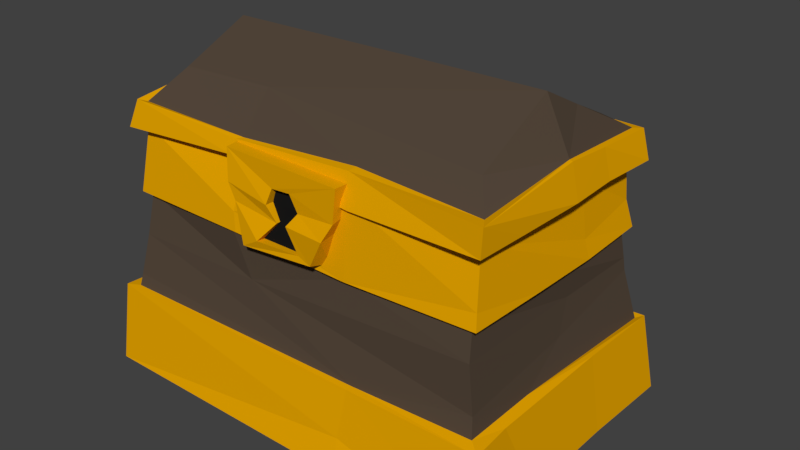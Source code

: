 # Source: Chest01.blend  (saved by Blender 2.78.0; exported with 4.5.12 LTS)
import bpy
from mathutils import Matrix  # noqa: F401  (used for matrix-valued properties, if any)

bpy.ops.wm.read_factory_settings(use_empty=True)
scene = bpy.context.scene
scene.name = 'Scene'

# ---- collections
col_collection_1 = bpy.data.collections.new('Collection 1'); scene.collection.children.link(col_collection_1)

# ---- materials (node trees are filled in below, after node groups)
mat_chest01mat01 = bpy.data.materials.new('Chest01Mat01')
mat_chest01mat01.alpha_threshold = 0.0
mat_chest01mat01.use_transparent_shadow = False
mat_chest01mat01.diffuse_color = (0.8, 0.3789, 0.0, 1.0)
mat_chest01mat01.specular_color = (1.0, 0.5737, 0.04538)
mat_chest01mat01.roughness = 0.5
mat_chest01mat01.specular_intensity = 1.0
mat_chest01mat02 = bpy.data.materials.new('Chest01Mat02')
mat_chest01mat02.alpha_threshold = 0.0
mat_chest01mat02.use_transparent_shadow = False
mat_chest01mat02.diffuse_color = (0.08865, 0.06289, 0.04359, 1.0)
mat_chest01mat02.roughness = 0.5
mat_blkmat = bpy.data.materials.new('BlkMat')
mat_blkmat.alpha_threshold = 0.0
mat_blkmat.use_transparent_shadow = False
mat_blkmat.diffuse_color = (0.01002, 0.01002, 0.01002, 1.0)
mat_blkmat.roughness = 0.5
mat_blkmat.specular_intensity = 0.0

# ---- material node trees

# ---- world
world_world = bpy.data.worlds.new('World'); scene.world = world_world
world_world.color = (0.05088, 0.05088, 0.05088)
world_world.use_sun_shadow = False
world_world.sun_shadow_jitter_overblur = 0.0
world_world.cycles.sampling_method = 'MANUAL'

# ---- meshes
me_cube_001 = bpy.data.meshes.new('Cube.001')
me_cube_001.from_pydata([(0.08215, 0.3659, 0.2218), (-0.08049, 0.371, 0.2217), (0.1314, 0.5284, 0.2034), (-0.1314, 0.5284, 0.2034), (0.04506, 0.383, 0.2592), (-0.04506, 0.383, 0.2668), (0.01945, 0.4845, 0.2486), (-0.02095, 0.4817, 0.2486), (0.07211, 0.3727, 0.2602), (-0.08278, 0.3613, 0.2643), (0.1268, 0.5274, 0.2527), (-0.1292, 0.5268, 0.2451), (-0.1068, 0.4338, 0.2126), (0.1045, 0.4374, 0.2141), (-0.1068, 0.4353, 0.2539), (0.1038, 0.4295, 0.2658), (-0.01072, 0.4217, 0.2508), (0.01796, 0.4281, 0.2592), (-0.1191, 0.4678, 0.208), (0.1177, 0.4697, 0.209), (-0.1219, 0.4672, 0.2541), (0.119, 0.4618, 0.2527), (-0.029, 0.4521, 0.2567), (0.03627, 0.4531, 0.2477), (0.04071, 0.3821, 0.2493), (-0.04506, 0.3821, 0.25), (0.01945, 0.4845, 0.2375), (-0.02095, 0.4817, 0.2368), (-0.029, 0.4521, 0.2392), (0.03627, 0.4531, 0.2423), (-0.01072, 0.4217, 0.2429), (0.01796, 0.4269, 0.246), (0.3582, 0.4867, 0.1976), (0.3528, 0.4923, -0.2014), (-0.3551, 0.4884, 0.2027), (0.3446, 0.6693, 0.00367), (-0.3267, 0.6634, 0.01052), (-0.3531, 0.4841, -0.001322), (0.3523, 0.4871, 9.608e-05), (0.3803, 0.5489, -0.2177), (0.3833, 0.5418, 0.2136), (-0.3838, 0.5471, -0.2097), (-0.3768, 0.5379, 0.2111), (0.3906, 0.5661, 0.0002138), (-0.3804, 0.5708, -0.001018), (0.3915, 0.5451, -0.2383), (0.4111, 0.4929, -0.2299), (-0.3951, 0.5411, -0.2247), (-0.4012, 0.4931, -0.2353), (-0.4124, 0.4959, 8.14e-05), (0.4117, 0.4968, 0.0003008), (0.3973, 0.4904, 0.2395), (-0.4088, 0.4865, 0.2341), (0.3968, 0.5646, 0.0002236), (-0.3908, 0.569, -0.001437), (-0.1805, 0.5834, 0.06218), (-0.1793, 0.5825, -0.05776), (0.1806, 0.5844, -0.0666), (0.1808, 0.5829, 0.05499), (0.3421, 0.5826, 0.1643), (-0.3546, 0.488, -0.1875), (0.3561, 0.4879, 0.1168), (0.3525, 0.4902, -0.08621), (0.3273, 0.5361, -0.003277), (0.3489, 0.5833, -0.1631), (-0.333, 0.5755, -0.1589), (-0.3808, 0.5595, -0.09423), (-0.3791, 0.5531, 0.1183), (-0.4083, 0.4944, -0.09939), (0.4039, 0.4932, 0.1388), (-0.4107, 0.494, 0.1234), (0.4086, 0.4976, -0.1033), (0.3992, 0.5439, 0.2382), (-0.3927, 0.5415, 0.2224), (-0.394, 0.5568, -0.1011), (0.3961, 0.5561, -0.1003), (0.2534, 0.5521, -0.1155), (-0.3225, 0.5353, -0.0004034), (0.3241, 0.5276, 0.1657), (-0.009245, 0.579, -0.16), (-0.1173, 0.4909, -0.1951), (0.1184, 0.487, -0.1968), (0.1166, 0.4746, 0.2038), (-0.1117, 0.4975, 0.1942), (0.07832, 0.6673, 0.00544), (-0.125, 0.5392, -0.2108), (0.1156, 0.5557, -0.2102), (0.1287, 0.5501, 0.2054), (-0.1231, 0.5337, 0.2103), (-0.1354, 0.4976, -0.2376), (0.1396, 0.4968, -0.239), (0.1388, 0.4877, 0.2394), (-0.139, 0.5029, 0.2278), (0.128, 0.5545, -0.2281), (0.128, 0.5478, 0.222), (-0.1349, 0.5312, 0.2187), (-0.05847, 0.5792, -0.06706), (0.3506, 0.625, -0.07934), (-0.1328, 0.6019, 0.1384), (-0.1292, 0.5455, -0.2214), (0.06006, 0.5827, -0.06007), (-0.06207, 0.5815, 0.05779), (0.05546, 0.5802, 0.06302), (0.1028, 0.5133, 0.1742), (-0.1043, 0.5303, 0.1642), (-0.2534, 0.557, 0.1153), (-0.1094, 0.5241, -0.1689), (-0.2523, 0.5531, -0.1162), (0.1091, 0.5232, -0.1675), (0.2552, 0.5551, 0.118), (-0.3265, 0.5271, 0.1697), (-0.3917, 0.5541, 0.1184), (0.3264, 0.53, -0.1106), (-0.3281, 0.6297, -0.06744), (0.3506, 0.625, -0.07934), (-0.3328, 0.5975, 0.1463), (-0.3249, 0.5245, -0.1674), (-0.294, 0.4925, 0.1346), (-0.4296, -4.425e-08, -0.2716), (-0.2935, 0.4902, -0.1351), (0.2939, 0.4916, 0.1341), (0.4376, -4.781e-08, -0.2934), (0.2938, 0.4917, -0.1357), (-0.3875, 0.3582, -0.2351), (-0.4097, 0.1614, -0.2637), (0.4146, 0.1597, -0.2766), (0.3892, 0.3598, 0.2323), (0.4199, 0.1617, 0.2611), (-0.3906, 0.1685, 0.2657), (-0.375, 0.359, 0.2225), (-0.3753, 0.3592, -0.2227), (-0.3903, 0.1578, -0.2507), (0.375, 0.3591, -0.2228), (0.4028, 0.1569, -0.2616), (0.3752, 0.359, 0.2226), (0.3943, 0.168, 0.2407), (-0.3798, 0.4913, 0.2127), (-0.3443, 0.106, 0.1523), (-0.3424, 0.1116, -0.1568), (0.3431, 0.104, -0.156), (0.3381, 0.114, 0.1574), (0.3342, 0.3851, -0.1472), (0.3262, 0.3904, 0.1535), (-0.3326, 0.3915, 0.1514), (-0.3292, 0.3924, -0.1469), (-0.3792, 0.4956, -0.2106), (0.3795, 0.4946, -0.2104), (-0.4405, -1.573e-08, -0.09657), (-0.3932, 0.359, 0.2333), (-0.4195, 0.09289, -0.273), (-0.1487, -4.896e-08, -0.3005), (0.4313, -1.677e-08, -0.1029), (0.431, 4.643e-08, 0.285), (0.1372, 4.791e-08, 0.294), (-0.4304, 4.79e-08, 0.294), (-0.4167, 0.1675, 0.2775), (0.3961, 0.3569, -0.07935), (0.3971, 0.3619, 0.07162), (0.1315, 0.3596, -0.2379), (-0.4167, 0.1501, -0.08524), (-0.3938, 0.3561, 0.07797), (-0.3933, 0.3646, -0.08012), (-0.3898, 0.1915, 0.2581), (-0.3815, 0.2741, 0.2391), (-0.381, 0.2759, -0.2379), (-0.3913, 0.1921, -0.2474), (0.3814, 0.2902, -0.2339), (0.3839, 0.265, -0.2365), (0.3797, 0.301, 0.2336), (0.3878, 0.205, 0.232), (0.1252, 0.3528, 0.2265), (-0.1322, 0.3649, 0.2411), (0.3932, 0.1674, 0.08234), (0.38, 0.3603, 0.02457), (0.1437, 0.1489, -0.2682), (0.1253, 0.3574, -0.226), (-0.4046, 0.1539, -0.08465), (-0.376, 0.3555, 0.07352), (-0.3776, 0.3635, -0.07311), (-0.2967, 0.4934, 0.0457), (-0.298, 0.4847, -0.04387), (-0.1125, 0.4989, -0.1402), (0.1154, 0.477, -0.1558), (0.2982, 0.4938, -0.04765), (0.2962, 0.4973, 0.04265), (0.1032, 0.499, 0.1598), (-0.1012, 0.5098, 0.1591), (-0.3395, 0.1082, 0.04679), (-0.3436, 0.1042, -0.05137), (-0.1133, 0.1075, -0.1573), (0.1089, 0.1085, -0.1631), (0.3455, 0.1051, -0.05526), (0.3465, 0.1065, 0.05212), (0.1186, 0.1153, 0.1524), (-0.1273, 0.1049, 0.1428), (-0.1231, 0.3805, -0.1461), (0.1064, 0.3973, -0.1491), (0.1009, 0.3933, 0.1533), (-0.1115, 0.387, 0.152), (-0.3302, 0.3893, 0.04986), (-0.3279, 0.3874, -0.05385), (0.3266, 0.3912, -0.04456), (0.3321, 0.3869, 0.04541), (0.1291, 0.5043, 0.2307), (-0.1311, 0.4961, 0.2042), (0.3746, 0.4986, -0.0753), (0.3748, 0.4908, 0.05935), (0.1255, 0.4963, -0.2098), (-0.3768, 0.4998, 0.07212), (-0.3764, 0.4995, -0.07581), (-0.3793, 0.4428, -0.2169), (0.3813, 0.4128, -0.2211), (0.3926, 0.358, -0.2323), (0.3847, 0.3902, 0.2256), (0.1163, 0.1134, -0.0603), (0.1157, 0.1164, 0.04586), (-0.1211, 0.1095, -0.06133), (-0.1254, 0.1044, 0.04688), (-0.3915, 0.1894, -0.04012), (-0.3811, 0.2904, -0.07676), (0.1375, 0.247, -0.2455), (0.3843, 0.2261, -0.02071), (0.3773, 0.2908, -0.04886), (0.1474, 0.1629, 0.248), (-0.09804, 0.2756, 0.2369), (-0.4324, 1.545e-08, 0.09484), (-0.4253, 0.07664, 0.1049), (-0.4265, 0.06681, -0.09652), (0.1516, -4.819e-08, -0.2958), (-0.1308, 0.05563, -0.2894), (0.1437, 0.1489, -0.2763), (0.4313, 1.747e-08, 0.1072), (0.4129, 0.1628, -0.09169), (0.4118, 0.1604, 0.1727), (0.1343, 0.06258, 0.2747), (0.1445, 0.1606, 0.2592), (-0.1519, -1.639e-08, -0.1006), (-0.1433, 1.862e-08, 0.1143), (0.1473, -1.67e-08, -0.1025), (0.1394, 1.477e-08, 0.09068), (0.1248, 0.3532, 0.2379), (-0.122, 0.3664, 0.2461), (-0.1296, 0.4028, 0.24), (0.3869, 0.3935, -0.0771), (0.3773, 0.4954, 0.2108), (-0.1325, 0.4181, -0.238), (-0.1335, 0.4976, -0.2094), (-0.3824, 0.4186, 0.07895), (-0.3828, 0.4349, -0.07784)], [], [(18, 3, 2, 19), (16, 5, 25, 30), (12, 1, 9, 14), (1, 0, 8, 9), (19, 2, 10, 21), (2, 3, 11, 10), (4, 5, 9, 8), (7, 6, 10, 11), (22, 7, 11, 20), (17, 4, 8, 15), (23, 17, 15, 21), (5, 16, 14, 9), (0, 13, 15, 8), (18, 12, 14, 20), (23, 6, 26, 29), (1, 12, 13, 0), (3, 18, 20, 11), (6, 23, 21, 10), (16, 22, 20, 14), (13, 19, 21, 15), (17, 23, 29, 31), (12, 18, 19, 13), (28, 29, 26, 27), (25, 24, 31, 30), (30, 31, 29, 28), (6, 7, 27, 26), (22, 16, 30, 28), (4, 17, 31, 24), (7, 22, 28, 27), (5, 4, 24, 25), (76, 109, 57), (81, 90, 46, 33), (105, 107, 55), (76, 57, 100), (105, 55, 101), (102, 57, 58), (98, 35, 84), (97, 114, 64, 79), (113, 97, 79, 65), (36, 84, 97, 113), (84, 35, 114, 97), (87, 98, 88), (40, 59, 98, 87), (86, 79, 64, 39), (85, 79, 86), (41, 65, 79, 85), (66, 113, 65, 41), (115, 98, 84, 36), (98, 59, 35), (40, 87, 94, 72), (87, 88, 95, 94), (88, 42, 73, 95), (41, 85, 99, 47), (85, 86, 93, 99), (86, 39, 45, 93), (80, 89, 90, 81), (60, 48, 89, 80), (83, 92, 52, 34), (89, 99, 93, 90), (48, 47, 99, 89), (92, 95, 73, 52), (91, 94, 95, 92), (51, 72, 94, 91), (70, 111, 54, 49), (82, 91, 92, 83), (32, 51, 91, 82), (60, 68, 48), (102, 100, 57), (55, 56, 96), (96, 100, 102), (55, 96, 101), (101, 96, 102), (109, 102, 58), (109, 105, 101, 102), (32, 82, 103, 78), (78, 103, 109), (82, 83, 104, 103), (103, 104, 105, 109), (83, 34, 110, 104), (104, 110, 105), (107, 96, 56), (107, 76, 100, 96), (60, 80, 106, 116), (116, 106, 107), (80, 81, 108, 106), (106, 108, 76, 107), (81, 33, 112, 108), (108, 112, 76), (109, 58, 57), (38, 61, 78, 63), (63, 78, 109), (61, 32, 78), (34, 37, 77, 110), (110, 77, 107, 105), (39, 43, 75, 45), (43, 53, 75), (37, 49, 68, 60), (34, 70, 49, 37), (34, 52, 70), (62, 71, 50, 38), (42, 67, 111, 73), (67, 44, 54, 111), (43, 72, 53), (43, 40, 72), (46, 45, 75, 71), (75, 53, 50, 71), (72, 51, 69), (50, 53, 72, 69), (49, 54, 74, 68), (68, 74, 47, 48), (52, 73, 111, 70), (33, 46, 71, 62), (61, 69, 51, 32), (44, 66, 74, 54), (66, 41, 47, 74), (38, 50, 69, 61), (33, 62, 112), (62, 38, 63, 112), (112, 63, 109, 76), (44, 36, 113, 66), (43, 35, 59, 40), (43, 114, 35), (39, 64, 114, 43), (67, 115, 36, 44), (42, 115, 67), (107, 56, 55), (37, 60, 116, 77), (77, 116, 107), (88, 98, 115, 42), (90, 93, 45, 46), (207, 146, 211), (242, 204, 136), (239, 231, 152, 153), (183, 201, 202, 184), (227, 159, 124, 149), (224, 171, 129, 163), (222, 173, 134, 168), (220, 175, 132, 166), (219, 178, 130, 164), (217, 187, 137, 194), (122, 141, 201, 183), (184, 202, 142, 120), (180, 200, 144, 119), (179, 199, 200, 180), (117, 143, 199, 179), (186, 198, 143, 117), (185, 197, 198, 186), (120, 142, 197, 185), (182, 196, 141, 122), (181, 195, 196, 182), (119, 144, 195, 181), (196, 190, 139, 141), (195, 189, 190, 196), (144, 138, 189, 195), (198, 194, 137, 143), (197, 193, 194, 198), (142, 140, 193, 197), (200, 188, 138, 144), (199, 187, 188, 200), (143, 137, 187, 199), (192, 215, 193, 140), (215, 217, 194, 193), (139, 190, 214, 191), (191, 214, 215, 192), (190, 189, 216, 214), (214, 216, 217, 215), (189, 138, 188, 216), (216, 188, 187, 217), (185, 203, 244, 120), (186, 204, 203, 185), (117, 136, 204, 186), (183, 205, 146, 122), (184, 206, 205, 183), (120, 244, 206, 184), (181, 246, 145, 119), (182, 207, 246, 181), (122, 146, 207, 182), (179, 208, 136, 117), (180, 209, 208, 179), (119, 145, 209, 180), (240, 170, 134, 126), (241, 171, 170, 240), (148, 129, 171, 241), (156, 173, 132, 212), (157, 173, 156), (126, 134, 173, 157), (158, 175, 130, 123), (212, 132, 175, 158), (160, 177, 129, 148), (161, 178, 177, 160), (123, 130, 178, 161), (176, 218, 165, 131), (218, 219, 164, 165), (128, 162, 218, 176), (162, 163, 219, 218), (163, 129, 177), (163, 177, 178, 219), (174, 167, 133), (174, 220, 166, 167), (131, 165, 174), (165, 164, 220, 174), (164, 130, 175, 220), (172, 221, 169, 135), (221, 222, 168, 169), (133, 167, 221, 172), (167, 166, 222, 221), (166, 132, 173, 222), (128, 223, 162), (223, 224, 163, 162), (135, 169, 223), (169, 168, 224, 223), (168, 134, 170, 224), (224, 170, 171), (159, 176, 131, 124), (155, 128, 176, 159), (147, 227, 149, 118), (154, 155, 226, 225), (225, 226, 227, 147), (226, 155, 159, 227), (230, 174, 133, 125), (124, 131, 174, 230), (228, 230, 125, 121), (118, 149, 229, 150), (150, 229, 230, 228), (149, 124, 229), (229, 124, 230), (233, 172, 135, 127), (232, 172, 233), (125, 133, 172, 232), (231, 233, 127, 152), (121, 125, 232, 151), (151, 232, 233, 231), (235, 223, 128, 155), (127, 135, 223, 235), (152, 234, 153), (153, 234, 154), (152, 127, 235, 234), (234, 235, 155, 154), (202, 192, 140, 142), (201, 191, 192, 202), (141, 139, 191, 201), (225, 237, 153, 154), (237, 239, 153), (118, 150, 236, 147), (147, 236, 237, 225), (150, 228, 238, 236), (236, 238, 239, 237), (228, 121, 151, 238), (238, 151, 231, 239), (241, 242, 136, 148), (126, 213, 240), (213, 244, 203, 240), (240, 203, 242, 241), (203, 204, 242), (157, 213, 126), (157, 244, 213), (212, 211, 243, 156), (156, 243, 244, 157), (211, 146, 205, 243), (243, 205, 206, 244), (158, 207, 211, 212), (123, 210, 245, 158), (210, 145, 246, 245), (245, 246, 207, 158), (161, 248, 210, 123), (248, 209, 145, 210), (148, 247, 160), (160, 247, 248, 161), (148, 136, 208, 247), (247, 208, 209, 248)])
me_cube_001.polygons.foreach_set('material_index', [0, 0, 0, 0, 0, 0, 0, 0, 0, 0, 0, 0, 0, 0, 0, 0, 0, 0, 0, 0, 0, 0, 2, 2, 2, 0, 0, 0, 0, 0, 1, 0, 1, 1, 1, 1, 1, 1, 1, 1, 1, 1, 1, 1, 1, 1, 1, 1, 1, 0, 0, 0, 0, 0, 0, 0, 0, 0, 0, 0, 0, 0, 0, 0, 0, 0, 0, 1, 1, 1, 1, 1, 1, 1, 0, 1, 0, 1, 0, 1, 1, 1, 0, 1, 0, 1, 0, 1, 1, 0, 1, 0, 0, 1, 0, 0, 0, 0, 0, 0, 0, 0, 0, 0, 0, 0, 0, 0, 0, 0, 0, 0, 0, 0, 0, 0, 0, 0, 1, 1, 1, 1, 1, 1, 1, 1, 0, 1, 1, 0, 0, 0, 0, 0, 0, 1, 1, 1, 1, 1, 0, 0, 0, 0, 0, 0, 0, 0, 0, 0, 0, 1, 1, 1, 1, 1, 1, 1, 1, 1, 1, 1, 1, 1, 1, 1, 1, 1, 0, 0, 0, 0, 0, 0, 0, 0, 0, 0, 0, 0, 0, 0, 0, 0, 0, 0, 0, 0, 0, 0, 0, 1, 1, 1, 1, 1, 1, 1, 1, 1, 1, 1, 1, 1, 1, 1, 1, 1, 1, 1, 1, 1, 1, 0, 0, 0, 0, 0, 0, 0, 0, 0, 0, 0, 0, 0, 0, 0, 0, 0, 0, 0, 0, 0, 0, 0, 0, 0, 1, 1, 1, 0, 0, 0, 0, 0, 0, 0, 0, 0, 0, 0, 0, 0, 0, 0, 0, 0, 0, 0, 0, 0, 0, 0, 0, 0, 0, 0, 0, 0])
me_cube_001.materials.append(mat_chest01mat01)
me_cube_001.materials.append(mat_chest01mat02)
me_cube_001.materials.append(mat_blkmat)
me_cube_001.use_remesh_preserve_volume = False
me_cube_001.use_remesh_preserve_attributes = False
me_cube_001.use_mirror_vertex_groups = False
me_cube_001.update()
arm_chestrig = bpy.data.armatures.new('ChestRig')  # bones are not reproduced

# ---- objects
ob_armature = bpy.data.objects.new('Armature', arm_chestrig)
ob_chest01 = bpy.data.objects.new('Chest01', me_cube_001)

# ---- transforms, parenting, visibility, modifiers, constraints
ob_armature.location = (0.0, 0.0, 0.0)
ob_armature.rotation_euler = (1.571, -0.0, 0.0)
ob_armature.show_in_front = True
ob_armature.lineart.crease_threshold = 0.0
ob_chest01.parent = ob_armature
ob_chest01.location = (0.0, 0.0, 0.0)
ob_chest01.lineart.crease_threshold = 0.0
_vg = ob_chest01.vertex_groups.new(name='Top')
for _i, _w in zip([0, 1, 2, 3, 4, 5, 6, 7, 8, 9, 10, 11, 12, 13, 14, 15, 16, 17, 18, 19, 20, 21, 22, 23, 24, 25, 26, 27, 28, 29, 30, 31, 32, 33, 34, 35, 36, 37, 38, 39, 40, 41, 42, 43, 44, 45, 46, 47, 48, 49, 50, 51, 52, 53, 54, 55, 56, 57, 58, 59, 60, 61, 62, 63, 64, 65, 66, 67, 68, 69, 70, 71, 72, 73, 74, 75, 76, 77, 78, 79, 80, 81, 82, 83, 84, 85, 86, 87, 88, 89, 90, 91, 92, 93, 94, 95, 96, 97, 98, 99, 100, 101, 102, 103, 104, 105, 106, 107, 108, 109, 110, 111, 112, 113, 114, 115, 116, 117, 118, 119, 120, 121, 122, 123, 124, 125, 126, 127, 128, 129, 130, 131, 132, 133, 134, 135, 136, 137, 138, 139, 140, 141, 142, 143, 144, 145, 146, 147, 148, 149, 150, 151, 152, 153, 154, 155, 156, 157, 158, 159, 160, 161, 162, 163, 164, 165, 166, 167, 168, 169, 170, 171, 172, 173, 174, 175, 176, 177, 178, 179, 180, 181, 182, 183, 184, 185, 186, 187, 188, 189, 190, 191, 192, 193, 194, 195, 196, 197, 198, 199, 200, 201, 202, 203, 204, 205, 206, 207, 208, 209, 210, 211, 212, 213, 214, 215, 216, 217, 218, 219, 220, 221, 222, 223, 224, 225, 226, 227, 228, 230, 231, 232, 233, 234, 235, 236, 237, 238, 239, 240, 241, 242, 243, 244, 245, 246, 247, 248], [0.0, 0.0, 0.0, 0.0, 0.0, 0.0, 0.0, 0.0, 0.0, 0.0, 0.0, 0.0, 0.0, 0.0, 0.0, 0.0, 0.0, 0.0, 0.0, 0.0, 0.0, 0.0, 0.0, 0.0, 0.0, 0.0, 0.0, 0.0, 0.0, 0.0, 0.0, 0.0, 1.0, 1.0, 1.0, 1.0, 1.0, 1.0, 1.0, 1.0, 1.0, 1.0, 1.0, 1.0, 1.0, 1.0, 1.0, 1.0, 1.0, 1.0, 1.0, 1.0, 1.0, 1.0, 1.0, 1.0, 1.0, 1.0, 1.0, 1.0, 1.0, 1.0, 1.0, 1.0, 1.0, 1.0, 1.0, 1.0, 1.0, 1.0, 1.0, 1.0, 1.0, 1.0, 1.0, 1.0, 1.0, 1.0, 1.0, 1.0, 1.0, 1.0, 1.0, 1.0, 1.0, 1.0, 1.0, 1.0, 1.0, 1.0, 1.0, 1.0, 1.0, 1.0, 1.0, 1.0, 1.0, 1.0, 1.0, 1.0, 1.0, 1.0, 1.0, 1.0, 1.0, 1.0, 1.0, 1.0, 1.0, 1.0, 1.0, 1.0, 1.0, 1.0, 1.0, 1.0, 1.0, 0.0, 0.0, 0.0, 0.0, 0.0, 0.0, 0.0, 0.0, 0.0, 0.0, 0.0, 0.0, 0.0, 0.0, 0.0, 0.0, 0.0, 0.0, 0.0, 0.0, 0.0, 0.0, 0.0, 0.0, 0.0, 0.0, 0.0, 0.0, 0.0, 0.0, 0.0, 0.0, 0.0, 0.0, 0.0, 0.0, 0.0, 0.0, 0.0, 0.0, 0.0, 0.0, 0.0, 0.0, 0.0, 0.0, 0.0, 0.0, 0.0, 0.0, 0.0, 0.0, 0.0, 0.0, 0.0, 0.0, 0.0, 0.0, 0.0, 0.0, 0.0, 0.0, 0.0, 0.0, 0.0, 0.0, 0.0, 0.0, 0.0, 0.0, 0.0, 0.0, 0.0, 0.0, 0.0, 0.0, 0.0, 0.0, 0.0, 0.0, 0.0, 0.0, 0.0, 0.0, 0.0, 0.0, 0.0, 0.0, 0.0, 0.0, 0.0, 0.0, 0.0, 0.0, 0.0, 0.0, 0.0, 0.0, 0.0, 0.0, 0.0, 0.0, 0.0, 0.0, 0.0, 0.0, 0.0, 0.0, 0.0, 0.0, 0.0, 0.0, 0.0, 0.0, 0.0, 0.0, 0.0, 0.0, 0.0, 0.0, 0.0, 0.0, 0.0, 0.0, 0.0, 0.0, 0.0, 0.0, 0.0, 0.0, 0.0]): _vg.add([_i], _w, 'REPLACE')
_vg = ob_chest01.vertex_groups.new(name='Lock')
for _i, _w in zip([0, 1, 2, 3, 4, 5, 6, 7, 8, 9, 10, 11, 12, 13, 14, 15, 16, 17, 18, 19, 20, 21, 22, 23, 24, 25, 26, 27, 28, 29, 30, 31, 117, 118, 119, 120, 121, 122, 123, 124, 125, 126, 127, 128, 129, 130, 131, 132, 133, 134, 135, 136, 137, 138, 139, 140, 141, 142, 143, 144, 145, 146, 147, 148, 149, 150, 151, 152, 153, 154, 155, 156, 157, 158, 159, 160, 161, 162, 163, 164, 165, 166, 167, 168, 169, 170, 171, 172, 173, 174, 175, 176, 177, 178, 179, 180, 181, 182, 183, 184, 185, 186, 187, 188, 189, 190, 191, 192, 193, 194, 195, 196, 197, 198, 199, 200, 201, 202, 203, 204, 205, 206, 207, 208, 209, 210, 211, 212, 213, 214, 215, 216, 217, 218, 219, 220, 221, 222, 223, 224, 225, 226, 227, 228, 229, 230, 231, 232, 233, 234, 235, 236, 237, 238, 239, 240, 241, 242, 243, 244, 245, 246, 247, 248], [1.0, 1.0, 1.0, 1.0, 1.0, 1.0, 1.0, 1.0, 1.0, 1.0, 1.0, 1.0, 1.0, 1.0, 1.0, 1.0, 1.0, 1.0, 1.0, 1.0, 1.0, 1.0, 1.0, 1.0, 1.0, 1.0, 1.0, 1.0, 1.0, 1.0, 1.0, 1.0, 0.0, 0.0, 0.0, 0.0, 0.0, 0.0, 0.0, 0.0, 0.0, 0.0, 0.0, 0.0, 0.0, 0.0, 0.0, 0.0, 0.0, 0.0, 0.0, 0.0, 0.0, 0.0, 0.0, 0.0, 0.0, 0.0, 0.0, 0.0, 0.0, 0.0, 0.0, 0.0, 0.0, 0.0, 0.0, 0.0, 0.0, 0.0, 0.0, 0.0, 0.0, 0.0, 0.0, 0.0, 0.0, 0.0, 0.0, 0.0, 0.0, 0.0, 0.0, 0.0, 0.0, 0.0, 0.0, 0.0, 0.0, 0.0, 0.0, 0.0, 0.0, 0.0, 0.0, 0.0, 0.0, 0.0, 0.0, 0.0, 0.0, 0.0, 0.0, 0.0, 0.0, 0.0, 0.0, 0.0, 0.0, 0.0, 0.0, 0.0, 0.0, 0.0, 0.0, 0.0, 0.0, 0.0, 0.0, 0.0, 0.0, 0.0, 0.0, 0.0, 0.0, 0.0, 0.0, 0.0, 0.0, 0.0, 0.0, 0.0, 0.0, 0.0, 0.0, 0.0, 0.0, 0.0, 0.0, 0.0, 0.0, 0.0, 0.0, 0.0, 0.0, 0.0, 0.0, 0.0, 0.0, 0.0, 0.0, 0.0, 0.0, 0.0, 0.0, 0.0, 0.0, 0.0, 0.0, 0.0, 0.0, 0.0, 0.0, 0.0]): _vg.add([_i], _w, 'REPLACE')
_vg = ob_chest01.vertex_groups.new(name='Base')
_vg.add([117, 118, 119, 120, 121, 122, 123, 124, 125, 126, 127, 128, 129, 130, 131, 132, 133, 134, 135, 136, 137, 138, 139, 140, 141, 142, 143, 144, 145, 146, 147, 148, 149, 150, 151, 152, 153, 154, 155, 156, 157, 158, 159, 160, 161, 162, 163, 164, 165, 166, 167, 168, 169, 170, 171, 172, 173, 174, 175, 176, 177, 178, 179, 180, 181, 182, 183, 184, 185, 186, 187, 188, 189, 190, 191, 192, 193, 194, 195, 196, 197, 198, 199, 200, 201, 202, 203, 204, 205, 206, 207, 208, 209, 210, 211, 212, 213, 214, 215, 216, 217, 218, 219, 220, 221, 222, 223, 224, 225, 226, 227, 228, 229, 230, 231, 232, 233, 234, 235, 236, 237, 238, 239, 240, 241, 242, 243, 244, 245, 246, 247, 248], 1.0, 'REPLACE')
_vg = ob_chest01.vertex_groups.new(name='Base')
for _i, _w in zip([0, 1, 2, 3, 8, 9, 11, 12, 13, 14, 18, 19, 20, 32, 33, 34, 35, 36, 37, 38, 39, 40, 41, 42, 43, 44, 45, 46, 47, 48, 49, 50, 51, 52, 53, 54, 55, 56, 57, 58, 59, 60, 61, 62, 63, 64, 65, 66, 67, 68, 69, 70, 71, 72, 73, 74, 75, 76, 77, 78, 79, 80, 81, 82, 83, 84, 85, 86, 87, 88, 89, 90, 91, 92, 93, 94, 95, 96, 97, 98, 99, 100, 101, 102, 103, 104, 105, 106, 107, 108, 109, 110, 111, 112, 113, 114, 115, 116, 117, 118, 119, 120, 121, 122, 123, 124, 125, 126, 127, 128, 129, 130, 131, 132, 133, 134, 135, 136, 137, 138, 139, 140, 141, 142, 143, 144, 145, 146, 147, 148, 149, 150, 151, 152, 153, 154, 155, 156, 157, 158, 159, 160, 161, 162, 163, 164, 165, 166, 167, 168, 169, 170, 171, 172, 173, 174, 175, 176, 177, 178, 179, 180, 181, 182, 183, 184, 185, 186, 187, 188, 189, 190, 191, 192, 193, 194, 195, 196, 197, 198, 199, 200, 201, 202, 203, 204, 205, 206, 207, 208, 209, 210, 211, 212, 213, 214, 215, 216, 217, 218, 219, 220, 221, 222, 223, 224, 225, 226, 227, 228, 229, 230, 231, 232, 233, 234, 235, 236, 237, 238, 239, 240, 241, 242, 243, 244, 245, 246, 247, 248], [0.0, 0.0, 0.0, 0.0, 0.0, 0.0, 0.0, 0.0, 0.0, 0.0, 0.0, 0.0, 0.0, 0.0, 0.0, 0.0, 0.0, 0.0, 0.0, 0.0, 0.0, 0.0, 0.0, 0.0, 0.0, 0.0, 0.0, 0.0, 0.0, 0.0, 0.0, 0.0, 0.0, 0.0, 0.0, 0.0, 0.0, 0.0, 0.0, 0.0, 0.0, 0.0, 0.0, 0.0, 0.0, 0.0, 0.0, 0.0, 0.0, 0.0, 0.0, 0.0, 0.0, 0.0, 0.0, 0.0, 0.0, 0.0, 0.0, 0.0, 0.0, 0.0, 0.0, 0.0, 0.0, 0.0, 0.0, 0.0, 0.0, 0.0, 0.0, 0.0, 0.0, 0.0, 0.0, 0.0, 0.0, 0.0, 0.0, 0.0, 0.0, 0.0, 0.0, 0.0, 0.0, 0.0, 0.0, 0.0, 0.0, 0.0, 0.0, 0.0, 0.0, 0.0, 0.0, 0.0, 0.0, 0.0, 1.0, 1.0, 1.0, 1.0, 1.0, 1.0, 1.0, 1.0, 1.0, 1.0, 1.0, 1.0, 1.0, 1.0, 1.0, 1.0, 1.0, 1.0, 1.0, 1.0, 1.0, 0.8234, 1.0, 1.0, 0.7929, 1.0, 1.0, 1.0, 1.0, 1.0, 1.0, 1.0, 1.0, 1.0, 1.0, 1.0, 1.0, 1.0, 1.0, 1.0, 1.0, 1.0, 1.0, 1.0, 1.0, 1.0, 1.0, 1.0, 1.0, 1.0, 1.0, 1.0, 1.0, 1.0, 1.0, 1.0, 1.0, 1.0, 1.0, 1.0, 1.0, 1.0, 1.0, 1.0, 1.0, 1.0, 1.0, 1.0, 1.0, 1.0, 1.0, 1.0, 1.0, 0.9392, 1.0, 1.0, 1.0, 1.0, 1.0, 0.9677, 1.0, 1.0, 1.0, 1.0, 0.7423, 1.0, 1.0, 1.0, 1.0, 1.0, 1.0, 1.0, 1.0, 1.0, 1.0, 1.0, 1.0, 1.0, 1.0, 1.0, 1.0, 1.0, 1.0, 1.0, 1.0, 1.0, 1.0, 1.0, 1.0, 1.0, 1.0, 1.0, 1.0, 1.0, 1.0, 1.0, 1.0, 1.0, 1.0, 1.0, 1.0, 1.0, 1.0, 1.0, 1.0, 1.0, 1.0, 1.0, 1.0, 1.0, 1.0, 1.0]): _vg.add([_i], _w, 'REPLACE')
_m = ob_chest01.modifiers.new('Armature', 'ARMATURE')
_m.object = ob_armature

# ---- collection membership
col_collection_1.objects.link(ob_armature)
col_collection_1.objects.link(ob_chest01)

# ---- scene / render settings (as saved in the file)
scene.frame_start = 1; scene.frame_end = 58; scene.frame_set(23)
scene.render.engine = 'BLENDER_EEVEE_NEXT'
scene.render.resolution_percentage = 50
scene.render.dither_intensity = 0.0
scene.cycles.use_denoising = False
scene.cycles.samples = 128
scene.cycles.sampling_pattern = 'TABULATED_SOBOL'
scene.cycles.light_sampling_threshold = 0.0
scene.cycles.use_adaptive_sampling = False
scene.cycles.use_light_tree = False
scene.cycles.blur_glossy = 0.0
scene.cycles.sample_clamp_indirect = 0.0
scene.view_settings.view_transform = 'Standard'
bpy.context.view_layer.update()

# ---- added for rendering (the .blend has no active camera and no usable light): camera, sun
cam_auto = bpy.data.cameras.new('AutoCamera')
cam_auto.lens = 50.0
cam_auto.sensor_width = 36.0
cam_auto.clip_end = 1000.0
ob_auto_camera = bpy.data.objects.new('AutoCamera', cam_auto)
scene.collection.objects.link(ob_auto_camera)
ob_auto_camera.location = (1.20202, -1.38576, 1.26289)
ob_auto_camera.rotation_euler = (1.09748, -7.21219e-08, 0.694738)
scene.camera = ob_auto_camera
light_auto_sun = bpy.data.lights.new('AutoSun', 'SUN')
light_auto_sun.energy = 3.0
light_auto_sun.angle = 0.0523599
ob_auto_sun = bpy.data.objects.new('AutoSun', light_auto_sun)
scene.collection.objects.link(ob_auto_sun)
ob_auto_sun.rotation_euler = (0.872665, 0.174533, 0.523599)
bpy.context.view_layer.update()
